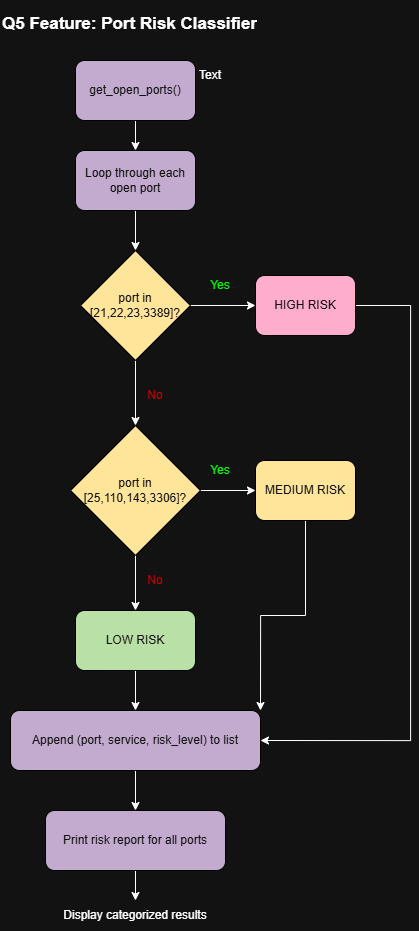

The diagram above was exported from draw.io. Its source (the exported page's mxGraphModel, read from the mxfile embedded in the PNG):
<mxGraphModel dx="1729" dy="1111" grid="1" gridSize="10" guides="1" tooltips="1" connect="1" arrows="1" fold="1" page="1" pageScale="1" pageWidth="850" pageHeight="1100" math="0" shadow="0">
  <root>
    <mxCell id="0" />
    <mxCell id="1" parent="0" />
    <mxCell id="U-mQfWhpbBz1cfm0VYU8-17" edge="1" parent="1" source="U-mQfWhpbBz1cfm0VYU8-1" style="edgeStyle=orthogonalEdgeStyle;rounded=0;orthogonalLoop=1;jettySize=auto;html=1;entryX=0.5;entryY=0;entryDx=0;entryDy=0;" target="U-mQfWhpbBz1cfm0VYU8-2">
      <mxGeometry relative="1" as="geometry" />
    </mxCell>
    <mxCell id="U-mQfWhpbBz1cfm0VYU8-1" parent="1" style="rounded=1;whiteSpace=wrap;html=1;fillColor=light-dark(#6A00FF,#C3ABD0);fontColor=#ffffff;strokeColor=light-dark(#3700CC,#000000);" value="get_open_ports()" vertex="1">
      <mxGeometry height="60" width="120" x="125" y="60" as="geometry" />
    </mxCell>
    <mxCell id="U-mQfWhpbBz1cfm0VYU8-18" edge="1" parent="1" source="U-mQfWhpbBz1cfm0VYU8-2" style="edgeStyle=orthogonalEdgeStyle;rounded=0;orthogonalLoop=1;jettySize=auto;html=1;entryX=0.5;entryY=0;entryDx=0;entryDy=0;" target="U-mQfWhpbBz1cfm0VYU8-7">
      <mxGeometry relative="1" as="geometry" />
    </mxCell>
    <mxCell id="U-mQfWhpbBz1cfm0VYU8-2" parent="1" style="rounded=1;whiteSpace=wrap;html=1;fillColor=light-dark(#6A00FF,#C3ABD0);fontColor=#ffffff;strokeColor=light-dark(#3700CC,#000000);" value="Loop through each open port" vertex="1">
      <mxGeometry height="60" width="120" x="125" y="150" as="geometry" />
    </mxCell>
    <mxCell id="U-mQfWhpbBz1cfm0VYU8-8" edge="1" parent="1" source="U-mQfWhpbBz1cfm0VYU8-7" style="edgeStyle=orthogonalEdgeStyle;rounded=0;orthogonalLoop=1;jettySize=auto;html=1;" target="U-mQfWhpbBz1cfm0VYU8-9">
      <mxGeometry relative="1" as="geometry">
        <mxPoint x="495" y="335" as="targetPoint" />
      </mxGeometry>
    </mxCell>
    <mxCell id="U-mQfWhpbBz1cfm0VYU8-19" edge="1" parent="1" source="U-mQfWhpbBz1cfm0VYU8-7" style="edgeStyle=orthogonalEdgeStyle;rounded=0;orthogonalLoop=1;jettySize=auto;html=1;entryX=0.5;entryY=0;entryDx=0;entryDy=0;" target="U-mQfWhpbBz1cfm0VYU8-11">
      <mxGeometry relative="1" as="geometry" />
    </mxCell>
    <mxCell id="U-mQfWhpbBz1cfm0VYU8-7" parent="1" style="rhombus;whiteSpace=wrap;html=1;fillColor=light-dark(#A20025,#FFE599);strokeColor=light-dark(#6F0000,#000000);fontColor=#ffffff;" value="port in [21,22,23,3389]?" vertex="1">
      <mxGeometry height="110" width="110" x="130" y="250" as="geometry" />
    </mxCell>
    <mxCell id="U-mQfWhpbBz1cfm0VYU8-45" edge="1" parent="1" source="U-mQfWhpbBz1cfm0VYU8-9" style="edgeStyle=orthogonalEdgeStyle;rounded=0;orthogonalLoop=1;jettySize=auto;html=1;entryX=1;entryY=0.5;entryDx=0;entryDy=0;" target="U-mQfWhpbBz1cfm0VYU8-33">
      <mxGeometry relative="1" as="geometry">
        <Array as="points">
          <mxPoint x="460" y="305" />
          <mxPoint x="460" y="740" />
        </Array>
      </mxGeometry>
    </mxCell>
    <mxCell id="U-mQfWhpbBz1cfm0VYU8-9" parent="1" style="rounded=1;whiteSpace=wrap;html=1;fillColor=#a20025;fontColor=#ffffff;strokeColor=light-dark(#6F0000,#000000);" value="HIGH RISK" vertex="1">
      <mxGeometry height="60" width="100" x="305" y="275" as="geometry" />
    </mxCell>
    <mxCell id="U-mQfWhpbBz1cfm0VYU8-13" edge="1" parent="1" source="U-mQfWhpbBz1cfm0VYU8-11" style="edgeStyle=orthogonalEdgeStyle;rounded=0;orthogonalLoop=1;jettySize=auto;html=1;" target="U-mQfWhpbBz1cfm0VYU8-15">
      <mxGeometry relative="1" as="geometry">
        <mxPoint x="465" y="470" as="targetPoint" />
      </mxGeometry>
    </mxCell>
    <mxCell id="U-mQfWhpbBz1cfm0VYU8-29" edge="1" parent="1" source="U-mQfWhpbBz1cfm0VYU8-11" style="edgeStyle=orthogonalEdgeStyle;rounded=0;orthogonalLoop=1;jettySize=auto;html=1;exitX=0.5;exitY=1;exitDx=0;exitDy=0;entryX=0.5;entryY=0;entryDx=0;entryDy=0;" target="U-mQfWhpbBz1cfm0VYU8-28">
      <mxGeometry relative="1" as="geometry" />
    </mxCell>
    <mxCell id="U-mQfWhpbBz1cfm0VYU8-11" parent="1" style="rhombus;whiteSpace=wrap;html=1;fillColor=light-dark(#A20025,#FFE599);strokeColor=light-dark(#6F0000,#000000);fontColor=#ffffff;" value="port in [25,110,143,3306]?" vertex="1">
      <mxGeometry height="130" width="130" x="120" y="425" as="geometry" />
    </mxCell>
    <mxCell id="U-mQfWhpbBz1cfm0VYU8-46" edge="1" parent="1" source="U-mQfWhpbBz1cfm0VYU8-15" style="edgeStyle=orthogonalEdgeStyle;rounded=0;orthogonalLoop=1;jettySize=auto;html=1;entryX=1;entryY=0;entryDx=0;entryDy=0;" target="U-mQfWhpbBz1cfm0VYU8-33">
      <mxGeometry relative="1" as="geometry" />
    </mxCell>
    <mxCell id="U-mQfWhpbBz1cfm0VYU8-15" parent="1" style="rounded=1;whiteSpace=wrap;html=1;fillColor=light-dark(#A20025,#FFE599);strokeColor=light-dark(#6F0000,#000000);fontColor=#ffffff;" value="MEDIUM RISK" vertex="1">
      <mxGeometry height="60" width="100" x="305" y="460" as="geometry" />
    </mxCell>
    <mxCell id="U-mQfWhpbBz1cfm0VYU8-22" parent="1" style="text;html=1;whiteSpace=wrap;strokeColor=none;fillColor=none;align=center;verticalAlign=middle;rounded=0;fontColor=light-dark(#000000,#00FF00);" value="Yes" vertex="1">
      <mxGeometry height="20" width="30" x="255" y="275" as="geometry" />
    </mxCell>
    <mxCell id="U-mQfWhpbBz1cfm0VYU8-23" parent="1" style="text;html=1;whiteSpace=wrap;strokeColor=none;fillColor=none;align=center;verticalAlign=middle;rounded=0;fontColor=light-dark(#000000,#CC0000);" value="No" vertex="1">
      <mxGeometry height="20" width="20" x="195" y="385" as="geometry" />
    </mxCell>
    <mxCell id="U-mQfWhpbBz1cfm0VYU8-25" parent="1" style="text;html=1;whiteSpace=wrap;strokeColor=none;fillColor=none;align=center;verticalAlign=middle;rounded=0;fontColor=light-dark(#000000,#CC0000);" value="No" vertex="1">
      <mxGeometry height="20" width="20" x="195" y="570" as="geometry" />
    </mxCell>
    <mxCell id="U-mQfWhpbBz1cfm0VYU8-26" parent="1" style="text;html=1;whiteSpace=wrap;strokeColor=none;fillColor=none;align=center;verticalAlign=middle;rounded=0;fontColor=light-dark(#000000,#00FF00);" value="Yes" vertex="1">
      <mxGeometry height="20" width="30" x="255" y="460" as="geometry" />
    </mxCell>
    <mxCell id="U-mQfWhpbBz1cfm0VYU8-32" edge="1" parent="1" source="U-mQfWhpbBz1cfm0VYU8-28" style="edgeStyle=orthogonalEdgeStyle;rounded=0;orthogonalLoop=1;jettySize=auto;html=1;" target="U-mQfWhpbBz1cfm0VYU8-33">
      <mxGeometry relative="1" as="geometry">
        <mxPoint x="185" y="730" as="targetPoint" />
      </mxGeometry>
    </mxCell>
    <mxCell id="U-mQfWhpbBz1cfm0VYU8-28" parent="1" style="rounded=1;whiteSpace=wrap;html=1;fillColor=light-dark(#008A00,#B9E0A5);fontColor=#ffffff;strokeColor=light-dark(#005700,#000000);" value="LOW RISK" vertex="1">
      <mxGeometry height="60" width="120" x="125" y="610" as="geometry" />
    </mxCell>
    <mxCell id="U-mQfWhpbBz1cfm0VYU8-34" edge="1" parent="1" source="U-mQfWhpbBz1cfm0VYU8-33" style="edgeStyle=orthogonalEdgeStyle;rounded=0;orthogonalLoop=1;jettySize=auto;html=1;" target="U-mQfWhpbBz1cfm0VYU8-35">
      <mxGeometry relative="1" as="geometry">
        <mxPoint x="185" y="820" as="targetPoint" />
      </mxGeometry>
    </mxCell>
    <mxCell id="U-mQfWhpbBz1cfm0VYU8-33" parent="1" style="rounded=1;whiteSpace=wrap;html=1;fillColor=light-dark(#6A00FF,#C3ABD0);fontColor=#ffffff;strokeColor=light-dark(#3700CC,#000000);" value="Append (port, service, risk_level) to list" vertex="1">
      <mxGeometry height="60" width="250" x="60" y="710" as="geometry" />
    </mxCell>
    <mxCell id="U-mQfWhpbBz1cfm0VYU8-44" edge="1" parent="1" source="U-mQfWhpbBz1cfm0VYU8-35" style="edgeStyle=orthogonalEdgeStyle;rounded=0;orthogonalLoop=1;jettySize=auto;html=1;exitX=0.5;exitY=1;exitDx=0;exitDy=0;entryX=0.5;entryY=0;entryDx=0;entryDy=0;" target="U-mQfWhpbBz1cfm0VYU8-43">
      <mxGeometry relative="1" as="geometry" />
    </mxCell>
    <mxCell id="U-mQfWhpbBz1cfm0VYU8-35" parent="1" style="rounded=1;whiteSpace=wrap;html=1;fillColor=light-dark(#6A00FF,#C3ABD0);fontColor=#ffffff;strokeColor=light-dark(#3700CC,#000000);" value="Print risk report for all ports" vertex="1">
      <mxGeometry height="60" width="180" x="95" y="810" as="geometry" />
    </mxCell>
    <mxCell id="U-mQfWhpbBz1cfm0VYU8-41" parent="1" style="text;html=1;whiteSpace=wrap;strokeColor=none;fillColor=none;align=center;verticalAlign=middle;rounded=0;" value="Text" vertex="1">
      <mxGeometry height="30" width="60" x="230" y="60" as="geometry" />
    </mxCell>
    <mxCell id="U-mQfWhpbBz1cfm0VYU8-42" parent="1" style="text;html=1;whiteSpace=wrap;overflow=hidden;rounded=0;" value="&lt;h1 style=&quot;margin-top: 0px;&quot;&gt;&lt;span style=&quot;background-color: transparent;&quot;&gt;&lt;font style=&quot;font-size: 17px;&quot;&gt;Q5 Feature: Port Risk Classifier&lt;/font&gt;&lt;/span&gt;&lt;/h1&gt;" vertex="1">
      <mxGeometry height="50" width="270" x="50" as="geometry" />
    </mxCell>
    <mxCell id="U-mQfWhpbBz1cfm0VYU8-43" parent="1" style="text;html=1;whiteSpace=wrap;strokeColor=none;fillColor=none;align=center;verticalAlign=middle;rounded=0;" value="Display categorized results" vertex="1">
      <mxGeometry height="30" width="170" x="100" y="900" as="geometry" />
    </mxCell>
  </root>
</mxGraphModel>